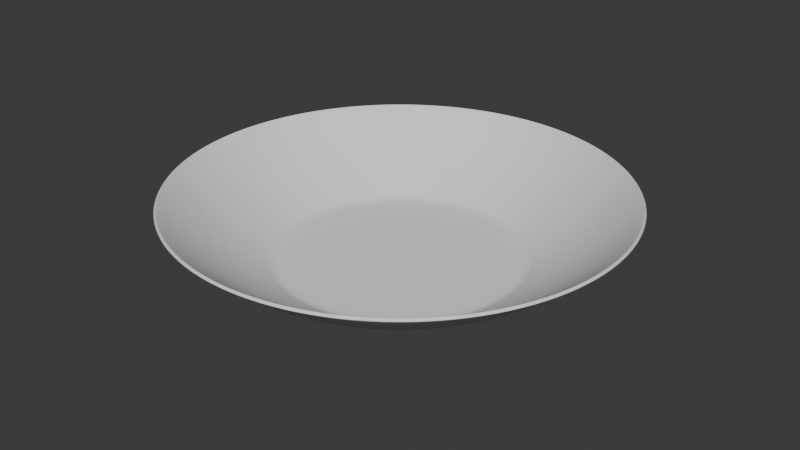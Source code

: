 # Source: plate.blend  (saved by Blender 4.1.23; exported with 4.5.12 LTS)
import bpy
from mathutils import Matrix  # noqa: F401  (used for matrix-valued properties, if any)

bpy.ops.wm.read_factory_settings(use_empty=True)
scene = bpy.context.scene
scene.name = 'Scene'

# ---- collections
col_collection = bpy.data.collections.new('Collection'); scene.collection.children.link(col_collection)

# ---- world
world_world = bpy.data.worlds.new('World'); scene.world = world_world
world_world.use_nodes = True; world_world.node_tree.nodes.clear()
_N = world_world.node_tree.nodes; _L = world_world.node_tree.links
n0 = _N.new('ShaderNodeOutputWorld'); n0.name = 'World Output'; n0.location = (300, 300)
n1 = _N.new('ShaderNodeBackground'); n1.name = 'Background'; n1.location = (10, 300)
n1.inputs[0].default_value = (0.05088, 0.05088, 0.05088, 1.0)
_L.new(n1.outputs[0], n0.inputs[0])
n0.is_active_output = True
world_world.color = (0.05088, 0.05088, 0.05088)
world_world.use_sun_shadow = False
world_world.sun_shadow_jitter_overblur = 0.0

# ---- meshes
me_sphere = bpy.data.meshes.new('Sphere')
me_sphere.from_pydata([(0.1379, 0.6935, -0.7071), (0.1084, 0.5449, -0.8315), (0.01187, 0.05969, -0.9239), (0.2706, 0.6533, -0.7071), (0.2126, 0.5133, -0.8315), (0.02329, 0.05623, -0.9239), (0.3928, 0.5879, -0.7071), (0.3087, 0.4619, -0.8315), (0.03381, 0.0506, -0.9239), (0.5, 0.5, -0.7071), (0.3928, 0.3928, -0.8315), (0.04303, 0.04303, -0.9239), (0.5879, 0.3928, -0.7071), (0.4619, 0.3087, -0.8315), (0.0506, 0.03381, -0.9239), (0.6533, 0.2706, -0.7071), (0.5133, 0.2126, -0.8315), (0.05623, 0.02329, -0.9239), (0.6935, 0.1379, -0.7071), (0.5449, 0.1084, -0.8315), (0.05969, 0.01187, -0.9239), (0.7071, 1.49e-08, -0.7071), (0.5556, -5.215e-08, -0.8315), (0.06086, -1.994e-08, -0.9239), (0.6935, -0.1379, -0.7071), (0.5449, -0.1084, -0.8315), (0.05969, -0.01187, -0.9239), (0.6533, -0.2706, -0.7071), (0.5133, -0.2126, -0.8315), (0.05623, -0.02329, -0.9239), (0.5879, -0.3928, -0.7071), (0.4619, -0.3087, -0.8315), (0.0506, -0.03381, -0.9239), (0.5, -0.5, -0.7071), (0.3928, -0.3928, -0.8315), (0.04303, -0.04303, -0.9239), (0.3928, -0.5879, -0.7071), (0.3087, -0.4619, -0.8315), (0.03381, -0.0506, -0.9239), (0.2706, -0.6533, -0.7071), (0.2126, -0.5133, -0.8315), (0.02329, -0.05623, -0.9239), (0.1379, -0.6935, -0.7071), (0.1084, -0.5449, -0.8315), (0.01187, -0.05969, -0.9239), (-1.49e-08, -0.7071, -0.7071), (-9.686e-08, -0.5556, -0.8315), (-5.215e-08, -0.06086, -0.9239), (-0.1379, -0.6935, -0.7071), (-0.1084, -0.5449, -0.8315), (-0.01187, -0.05969, -0.9239), (-0.2706, -0.6533, -0.7071), (-0.2126, -0.5133, -0.8315), (-0.02329, -0.05623, -0.9239), (-0.3928, -0.5879, -0.7071), (-0.3087, -0.4619, -0.8315), (-0.03381, -0.0506, -0.9239), (-0.5, -0.5, -0.7071), (-0.3928, -0.3928, -0.8315), (-0.04303, -0.04303, -0.9239), (-0.5879, -0.3928, -0.7071), (-0.4619, -0.3087, -0.8315), (-0.0506, -0.03381, -0.9239), (-0.6533, -0.2706, -0.7071), (-0.5133, -0.2126, -0.8315), (-0.05623, -0.02329, -0.9239), (-0.6935, -0.1379, -0.7071), (-0.5449, -0.1084, -0.8315), (-0.05969, -0.01187, -0.9239), (-0.7071, 2.98e-08, -0.7071), (-0.5556, 1.49e-07, -0.8315), (-0.06086, -1.169e-08, -0.9239), (-0.6935, 0.1379, -0.7071), (-0.5449, 0.1084, -0.8315), (-0.05969, 0.01187, -0.9239), (-0.6533, 0.2706, -0.7071), (-0.5133, 0.2126, -0.8315), (-0.05623, 0.02329, -0.9239), (-0.5879, 0.3928, -0.7071), (-0.4619, 0.3087, -0.8315), (-0.0506, 0.03381, -0.9239), (-0.5, 0.5, -0.7071), (-0.3928, 0.3928, -0.8315), (-0.04303, 0.04303, -0.9239), (-0.3928, 0.5879, -0.7071), (-0.3087, 0.4619, -0.8315), (-0.03381, 0.0506, -0.9239), (-0.2706, 0.6533, -0.7071), (-0.2126, 0.5133, -0.8315), (-0.02329, 0.05623, -0.9239), (-0.1379, 0.6935, -0.7071), (-0.1084, 0.5449, -0.8315), (-0.01187, 0.05969, -0.9239), (8.941e-08, 0.7071, -0.7071), (2.161e-07, 0.5556, -0.8315), (5.08e-07, 0.06086, -0.9239), (0.1464, 0.3536, -0.9239), (0.07466, 0.3753, -0.9239), (0.2126, 0.3182, -0.9239), (0.2706, 0.2706, -0.9239), (0.3182, 0.2126, -0.9239), (0.3536, 0.1464, -0.9239), (0.3753, 0.07466, -0.9239), (0.3827, -2.235e-08, -0.9239), (0.3753, -0.07466, -0.9239), (0.3536, -0.1464, -0.9239), (0.3182, -0.2126, -0.9239), (0.2706, -0.2706, -0.9239), (0.2126, -0.3182, -0.9239), (0.1464, -0.3536, -0.9239), (0.07466, -0.3753, -0.9239), (-5.215e-08, -0.3827, -0.9239), (-0.07466, -0.3753, -0.9239), (-0.1464, -0.3536, -0.9239), (-0.2126, -0.3182, -0.9239), (-0.2706, -0.2706, -0.9239), (-0.3182, -0.2126, -0.9239), (-0.3536, -0.1464, -0.9239), (-0.3753, -0.07466, -0.9239), (-0.3827, 5.215e-08, -0.9239), (-0.3753, 0.07466, -0.9239), (-0.3536, 0.1464, -0.9239), (-0.3182, 0.2126, -0.9239), (-0.2706, 0.2706, -0.9239), (-0.2126, 0.3182, -0.9239), (-0.1464, 0.3536, -0.9239), (-0.07466, 0.3753, -0.9239), (6.706e-08, 0.3827, -0.9239), (0.1376, 0.6916, -0.7087), (0.2698, 0.6515, -0.7087), (0.3918, 0.5863, -0.7087), (0.4986, 0.4986, -0.7087), (0.5863, 0.3918, -0.7087), (0.6515, 0.2698, -0.7087), (0.6916, 0.1376, -0.7087), (0.7051, 1.403e-08, -0.7087), (0.6916, -0.1376, -0.7087), (0.6515, -0.2698, -0.7087), (0.5863, -0.3918, -0.7087), (0.4986, -0.4986, -0.7087), (0.3918, -0.5863, -0.7087), (0.2698, -0.6515, -0.7087), (0.1376, -0.6916, -0.7087), (-1.596e-08, -0.7051, -0.7087), (-0.1376, -0.6916, -0.7087), (-0.2698, -0.6515, -0.7087), (-0.3918, -0.5863, -0.7087), (-0.4986, -0.4986, -0.7087), (-0.5863, -0.3918, -0.7087), (-0.6515, -0.2698, -0.7087), (-0.6916, -0.1376, -0.7087), (-0.7051, 3.134e-08, -0.7087), (-0.6916, 0.1376, -0.7087), (-0.6515, 0.2698, -0.7087), (-0.5863, 0.3918, -0.7087), (-0.4986, 0.4986, -0.7087), (-0.3918, 0.5863, -0.7087), (-0.2698, 0.6515, -0.7087), (-0.1376, 0.6916, -0.7087), (9.105e-08, 0.7051, -0.7087), (0.07487, 0.3764, -0.9233), (0.1469, 0.3546, -0.9233), (0.2132, 0.3191, -0.9233), (0.2714, 0.2714, -0.9233), (0.3191, 0.2132, -0.9233), (0.3546, 0.1469, -0.9233), (0.3764, 0.07487, -0.9233), (0.3838, -2.254e-08, -0.9233), (0.3764, -0.07487, -0.9233), (0.3546, -0.1469, -0.9233), (0.3191, -0.2132, -0.9233), (0.2714, -0.2714, -0.9233), (0.2132, -0.3191, -0.9233), (0.1469, -0.3546, -0.9233), (0.07487, -0.3764, -0.9233), (-5.244e-08, -0.3838, -0.9233), (-0.07487, -0.3764, -0.9233), (-0.1469, -0.3546, -0.9233), (-0.2132, -0.3191, -0.9233), (-0.2714, -0.2714, -0.9233), (-0.3191, -0.2132, -0.9233), (-0.3546, -0.1469, -0.9233), (-0.3764, -0.07487, -0.9233), (-0.3838, 5.278e-08, -0.9233), (-0.3764, 0.07487, -0.9233), (-0.3546, 0.1469, -0.9233), (-0.3191, 0.2132, -0.9233), (-0.2714, 0.2714, -0.9233), (-0.2132, 0.3191, -0.9233), (-0.1469, 0.3546, -0.9233), (-0.07487, 0.3764, -0.9233), (6.801e-08, 0.3838, -0.9233)], [], [(159, 93, 0, 128), (191, 94, 1, 160), (128, 0, 3, 129), (160, 1, 4, 161), (161, 4, 7, 162), (129, 3, 6, 130), (130, 6, 9, 131), (162, 7, 10, 163), (131, 9, 12, 132), (163, 10, 13, 164), (132, 12, 15, 133), (164, 13, 16, 165), (133, 15, 18, 134), (165, 16, 19, 166), (134, 18, 21, 135), (166, 19, 22, 167), (135, 21, 24, 136), (167, 22, 25, 168), (136, 24, 27, 137), (168, 25, 28, 169), (137, 27, 30, 138), (169, 28, 31, 170), (138, 30, 33, 139), (170, 31, 34, 171), (139, 33, 36, 140), (171, 34, 37, 172), (172, 37, 40, 173), (140, 36, 39, 141), (141, 39, 42, 142), (173, 40, 43, 174), (174, 43, 46, 175), (142, 42, 45, 143), (143, 45, 48, 144), (175, 46, 49, 176), (144, 48, 51, 145), (176, 49, 52, 177), (145, 51, 54, 146), (177, 52, 55, 178), (146, 54, 57, 147), (178, 55, 58, 179), (147, 57, 60, 148), (179, 58, 61, 180), (148, 60, 63, 149), (180, 61, 64, 181), (149, 63, 66, 150), (181, 64, 67, 182), (150, 66, 69, 151), (182, 67, 70, 183), (151, 69, 72, 152), (183, 70, 73, 184), (152, 72, 75, 153), (184, 73, 76, 185), (185, 76, 79, 186), (153, 75, 78, 154), (154, 78, 81, 155), (186, 79, 82, 187), (187, 82, 85, 188), (155, 81, 84, 156), (156, 84, 87, 157), (188, 85, 88, 189), (157, 87, 90, 158), (189, 88, 91, 190), (158, 90, 93, 159), (190, 91, 94, 191), (2, 5, 8, 11, 14, 17, 20, 23, 26, 29, 32, 35, 38, 41, 44, 47, 50, 53, 56, 59, 62, 65, 68, 71, 74, 77, 80, 83, 86, 89, 92, 95), (5, 2, 97, 96), (8, 5, 96, 98), (11, 8, 98, 99), (14, 11, 99, 100), (17, 14, 100, 101), (20, 17, 101, 102), (23, 20, 102, 103), (26, 23, 103, 104), (29, 26, 104, 105), (32, 29, 105, 106), (35, 32, 106, 107), (38, 35, 107, 108), (41, 38, 108, 109), (44, 41, 109, 110), (47, 44, 110, 111), (50, 47, 111, 112), (53, 50, 112, 113), (56, 53, 113, 114), (59, 56, 114, 115), (62, 59, 115, 116), (65, 62, 116, 117), (68, 65, 117, 118), (71, 68, 118, 119), (74, 71, 119, 120), (77, 74, 120, 121), (80, 77, 121, 122), (83, 80, 122, 123), (86, 83, 123, 124), (89, 86, 124, 125), (92, 89, 125, 126), (95, 92, 126, 127), (2, 95, 127, 97), (91, 158, 159, 94), (88, 157, 158, 91), (85, 156, 157, 88), (82, 155, 156, 85), (79, 154, 155, 82), (76, 153, 154, 79), (73, 152, 153, 76), (70, 151, 152, 73), (67, 150, 151, 70), (64, 149, 150, 67), (61, 148, 149, 64), (58, 147, 148, 61), (55, 146, 147, 58), (52, 145, 146, 55), (49, 144, 145, 52), (46, 143, 144, 49), (43, 142, 143, 46), (40, 141, 142, 43), (37, 140, 141, 40), (34, 139, 140, 37), (31, 138, 139, 34), (28, 137, 138, 31), (25, 136, 137, 28), (22, 135, 136, 25), (19, 134, 135, 22), (16, 133, 134, 19), (13, 132, 133, 16), (10, 131, 132, 13), (7, 130, 131, 10), (4, 129, 130, 7), (1, 128, 129, 4), (94, 159, 128, 1), (126, 190, 191, 127), (125, 189, 190, 126), (124, 188, 189, 125), (123, 187, 188, 124), (122, 186, 187, 123), (121, 185, 186, 122), (120, 184, 185, 121), (119, 183, 184, 120), (118, 182, 183, 119), (117, 181, 182, 118), (116, 180, 181, 117), (115, 179, 180, 116), (114, 178, 179, 115), (113, 177, 178, 114), (112, 176, 177, 113), (111, 175, 176, 112), (110, 174, 175, 111), (109, 173, 174, 110), (108, 172, 173, 109), (107, 171, 172, 108), (106, 170, 171, 107), (105, 169, 170, 106), (104, 168, 169, 105), (103, 167, 168, 104), (102, 166, 167, 103), (101, 165, 166, 102), (100, 164, 165, 101), (99, 163, 164, 100), (98, 162, 163, 99), (96, 161, 162, 98), (97, 160, 161, 96), (127, 191, 160, 97)])
_uv = me_sphere.uv_layers.new(name='UVMap')
_uv.uv.foreach_set('vector', [0.75, 0.2492, 0.75, 0.25, 0.7188, 0.25, 0.7188, 0.2492, 0.75, 0.1254, 0.75, 0.1875, 0.7188, 0.1875, 0.7187, 0.1254, 0.7188, 0.2492, 0.7188, 0.25, 0.6875, 0.25, 0.6875, 0.2492, 0.7187, 0.1254, 0.7188, 0.1875, 0.6875, 0.1875, 0.6875, 0.1254, 0.6875, 0.1254, 0.6875, 0.1875, 0.6562, 0.1875, 0.6562, 0.1254, 0.6875, 0.2492, 0.6875, 0.25, 0.6562, 0.25, 0.6562, 0.2492, 0.6562, 0.2492, 0.6562, 0.25, 0.625, 0.25, 0.625, 0.2492, 0.6562, 0.1254, 0.6562, 0.1875, 0.625, 0.1875, 0.625, 0.1254, 0.625, 0.2492, 0.625, 0.25, 0.5938, 0.25, 0.5938, 0.2492, 0.625, 0.1254, 0.625, 0.1875, 0.5938, 0.1875, 0.5938, 0.1254, 0.5938, 0.2492, 0.5938, 0.25, 0.5625, 0.25, 0.5625, 0.2492, 0.5938, 0.1254, 0.5938, 0.1875, 0.5625, 0.1875, 0.5625, 0.1254, 0.5625, 0.2492, 0.5625, 0.25, 0.5312, 0.25, 0.5312, 0.2492, 0.5625, 0.1254, 0.5625, 0.1875, 0.5312, 0.1875, 0.5312, 0.1254, 0.5312, 0.2492, 0.5312, 0.25, 0.5, 0.25, 0.5, 0.2492, 0.5312, 0.1254, 0.5312, 0.1875, 0.5, 0.1875, 0.5, 0.1254, 0.5, 0.2492, 0.5, 0.25, 0.4688, 0.25, 0.4687, 0.2492, 0.5, 0.1254, 0.5, 0.1875, 0.4688, 0.1875, 0.4688, 0.1254, 0.4687, 0.2492, 0.4688, 0.25, 0.4375, 0.25, 0.4375, 0.2492, 0.4688, 0.1254, 0.4688, 0.1875, 0.4375, 0.1875, 0.4375, 0.1254, 0.4375, 0.2492, 0.4375, 0.25, 0.4062, 0.25, 0.4062, 0.2492, 0.4375, 0.1254, 0.4375, 0.1875, 0.4062, 0.1875, 0.4062, 0.1254, 0.4062, 0.2492, 0.4062, 0.25, 0.375, 0.25, 0.375, 0.2492, 0.4062, 0.1254, 0.4062, 0.1875, 0.375, 0.1875, 0.375, 0.1254, 0.375, 0.2492, 0.375, 0.25, 0.3438, 0.25, 0.3438, 0.2492, 0.375, 0.1254, 0.375, 0.1875, 0.3438, 0.1875, 0.3438, 0.1254, 0.3438, 0.1254, 0.3438, 0.1875, 0.3125, 0.1875, 0.3125, 0.1254, 0.3438, 0.2492, 0.3438, 0.25, 0.3125, 0.25, 0.3125, 0.2492, 0.3125, 0.2492, 0.3125, 0.25, 0.2812, 0.25, 0.2812, 0.2492, 0.3125, 0.1254, 0.3125, 0.1875, 0.2812, 0.1875, 0.2812, 0.1254, 0.2812, 0.1254, 0.2812, 0.1875, 0.25, 0.1875, 0.25, 0.1254, 0.2812, 0.2492, 0.2812, 0.25, 0.25, 0.25, 0.25, 0.2492, 0.25, 0.2492, 0.25, 0.25, 0.2188, 0.25, 0.2188, 0.2492, 0.25, 0.1254, 0.25, 0.1875, 0.2188, 0.1875, 0.2188, 0.1254, 0.2188, 0.2492, 0.2188, 0.25, 0.1875, 0.25, 0.1875, 0.2492, 0.2188, 0.1254, 0.2188, 0.1875, 0.1875, 0.1875, 0.1875, 0.1254, 0.1875, 0.2492, 0.1875, 0.25, 0.1563, 0.25, 0.1563, 0.2492, 0.1875, 0.1254, 0.1875, 0.1875, 0.1562, 0.1875, 0.1562, 0.1254, 0.1563, 0.2492, 0.1563, 0.25, 0.125, 0.25, 0.125, 0.2492, 0.1562, 0.1254, 0.1562, 0.1875, 0.125, 0.1875, 0.125, 0.1254, 0.125, 0.2492, 0.125, 0.25, 0.09375, 0.25, 0.09375, 0.2492, 0.125, 0.1254, 0.125, 0.1875, 0.09375, 0.1875, 0.09375, 0.1254, 0.09375, 0.2492, 0.09375, 0.25, 0.0625, 0.25, 0.0625, 0.2492, 0.09375, 0.1254, 0.09375, 0.1875, 0.0625, 0.1875, 0.0625, 0.1254, 0.0625, 0.2492, 0.0625, 0.25, 0.03125, 0.25, 0.03125, 0.2492, 0.0625, 0.1254, 0.0625, 0.1875, 0.03125, 0.1875, 0.03125, 0.1254, 0.03125, 0.2492, 0.03125, 0.25, 0.0, 0.25, 0.0, 0.2492, 0.03125, 0.1254, 0.03125, 0.1875, 0.0, 0.1875, 0.0, 0.1254, 1.0, 0.2492, 1.0, 0.25, 0.9688, 0.25, 0.9688, 0.2492, 1.0, 0.1254, 1.0, 0.1875, 0.9687, 0.1875, 0.9688, 0.1254, 0.9688, 0.2492, 0.9688, 0.25, 0.9375, 0.25, 0.9375, 0.2492, 0.9688, 0.1254, 0.9687, 0.1875, 0.9375, 0.1875, 0.9375, 0.1254, 0.9375, 0.1254, 0.9375, 0.1875, 0.9062, 0.1875, 0.9062, 0.1254, 0.9375, 0.2492, 0.9375, 0.25, 0.9062, 0.25, 0.9062, 0.2492, 0.9062, 0.2492, 0.9062, 0.25, 0.875, 0.25, 0.875, 0.2492, 0.9062, 0.1254, 0.9062, 0.1875, 0.875, 0.1875, 0.875, 0.1254, 0.875, 0.1254, 0.875, 0.1875, 0.8437, 0.1875, 0.8438, 0.1254, 0.875, 0.2492, 0.875, 0.25, 0.8438, 0.25, 0.8438, 0.2492, 0.8438, 0.2492, 0.8438, 0.25, 0.8125, 0.25, 0.8125, 0.2492, 0.8438, 0.1254, 0.8437, 0.1875, 0.8125, 0.1875, 0.8125, 0.1254, 0.8125, 0.2492, 0.8125, 0.25, 0.7812, 0.25, 0.7812, 0.2492, 0.8125, 0.1254, 0.8125, 0.1875, 0.7812, 0.1875, 0.7812, 0.1254, 0.7812, 0.2492, 0.7812, 0.25, 0.75, 0.25, 0.75, 0.2492, 0.7812, 0.1254, 0.7812, 0.1875, 0.75, 0.1875, 0.75, 0.1254, 0.5614, 0.125, 0.5566, 0.125, 0.5507, 0.125, 0.5438, 0.125, 0.5362, 0.125, 0.5282, 0.125, 0.5198, 0.125, 0.5114, 0.125, 0.5031, 0.125, 0.495, 0.125, 0.4875, 0.125, 0.4806, 0.125, 0.4747, 0.125, 0.4699, 0.125, 0.4665, 0.125, 0.4648, 0.125, 0.465, 0.125, 0.4673, 0.125, 0.4718, 0.125, 0.4785, 0.125, 0.4874, 0.125, 0.4979, 0.125, 0.5096, 0.125, 0.5217, 0.125, 0.5333, 0.125, 0.5439, 0.125, 0.5527, 0.125, 0.5595, 0.125, 0.564, 0.125, 0.5663, 0.125, 0.5664, 0.125, 0.5647, 0.125, 0.5566, 0.125, 0.5614, 0.125, 0.7188, 0.125, 0.6875, 0.125, 0.5507, 0.125, 0.5566, 0.125, 0.6875, 0.125, 0.6562, 0.125, 0.5438, 0.125, 0.5507, 0.125, 0.6562, 0.125, 0.625, 0.125, 0.5362, 0.125, 0.5438, 0.125, 0.625, 0.125, 0.5938, 0.125, 0.5282, 0.125, 0.5362, 0.125, 0.5938, 0.125, 0.5625, 0.125, 0.5198, 0.125, 0.5282, 0.125, 0.5625, 0.125, 0.5312, 0.125, 0.5114, 0.125, 0.5198, 0.125, 0.5312, 0.125, 0.5, 0.125, 0.5031, 0.125, 0.5114, 0.125, 0.5, 0.125, 0.4688, 0.125, 0.495, 0.125, 0.5031, 0.125, 0.4688, 0.125, 0.4375, 0.125, 0.4875, 0.125, 0.495, 0.125, 0.4375, 0.125, 0.4062, 0.125, 0.4806, 0.125, 0.4875, 0.125, 0.4062, 0.125, 0.375, 0.125, 0.4747, 0.125, 0.4806, 0.125, 0.375, 0.125, 0.3438, 0.125, 0.4699, 0.125, 0.4747, 0.125, 0.3438, 0.125, 0.3125, 0.125, 0.4665, 0.125, 0.4699, 0.125, 0.3125, 0.125, 0.2812, 0.125, 0.4648, 0.125, 0.4665, 0.125, 0.2812, 0.125, 0.25, 0.125, 0.465, 0.125, 0.4648, 0.125, 0.25, 0.125, 0.2188, 0.125, 0.4673, 0.125, 0.465, 0.125, 0.2188, 0.125, 0.1875, 0.125, 0.4718, 0.125, 0.4673, 0.125, 0.1875, 0.125, 0.1562, 0.125, 0.4785, 0.125, 0.4718, 0.125, 0.1562, 0.125, 0.125, 0.125, 0.4874, 0.125, 0.4785, 0.125, 0.125, 0.125, 0.09375, 0.125, 0.4979, 0.125, 0.4874, 0.125, 0.09375, 0.125, 0.0625, 0.125, 0.5096, 0.125, 0.4979, 0.125, 0.0625, 0.125, 0.03125, 0.125, 0.5217, 0.125, 0.5096, 0.125, 0.03125, 0.125, 1.0, 0.125, 0.5333, 0.125, 0.5217, 0.125, 1.0, 0.125, 0.9687, 0.125, 0.5439, 0.125, 0.5333, 0.125, 0.9687, 0.125, 0.9375, 0.125, 0.5527, 0.125, 0.5439, 0.125, 0.9375, 0.125, 0.9062, 0.125, 0.5595, 0.125, 0.5527, 0.125, 0.9062, 0.125, 0.875, 0.125, 0.564, 0.125, 0.5595, 0.125, 0.875, 0.125, 0.8438, 0.125, 0.5663, 0.125, 0.564, 0.125, 0.8438, 0.125, 0.8125, 0.125, 0.5664, 0.125, 0.5663, 0.125, 0.8125, 0.125, 0.7812, 0.125, 0.5647, 0.125, 0.5664, 0.125, 0.7812, 0.125, 0.75, 0.125, 0.5614, 0.125, 0.5647, 0.125, 0.75, 0.125, 0.7188, 0.125, 0.7812, 0.1875, 0.7812, 0.2492, 0.75, 0.2492, 0.75, 0.1875, 0.8125, 0.1875, 0.8125, 0.2492, 0.7812, 0.2492, 0.7812, 0.1875, 0.8437, 0.1875, 0.8438, 0.2492, 0.8125, 0.2492, 0.8125, 0.1875, 0.875, 0.1875, 0.875, 0.2492, 0.8438, 0.2492, 0.8437, 0.1875, 0.9062, 0.1875, 0.9062, 0.2492, 0.875, 0.2492, 0.875, 0.1875, 0.9375, 0.1875, 0.9375, 0.2492, 0.9062, 0.2492, 0.9062, 0.1875, 0.9687, 0.1875, 0.9688, 0.2492, 0.9375, 0.2492, 0.9375, 0.1875, 1.0, 0.1875, 1.0, 0.2492, 0.9688, 0.2492, 0.9687, 0.1875, 0.03125, 0.1875, 0.03125, 0.2492, 0.0, 0.2492, 0.0, 0.1875, 0.0625, 0.1875, 0.0625, 0.2492, 0.03125, 0.2492, 0.03125, 0.1875, 0.09375, 0.1875, 0.09375, 0.2492, 0.0625, 0.2492, 0.0625, 0.1875, 0.125, 0.1875, 0.125, 0.2492, 0.09375, 0.2492, 0.09375, 0.1875, 0.1562, 0.1875, 0.1563, 0.2492, 0.125, 0.2492, 0.125, 0.1875, 0.1875, 0.1875, 0.1875, 0.2492, 0.1563, 0.2492, 0.1562, 0.1875, 0.2188, 0.1875, 0.2188, 0.2492, 0.1875, 0.2492, 0.1875, 0.1875, 0.25, 0.1875, 0.25, 0.2492, 0.2188, 0.2492, 0.2188, 0.1875, 0.2812, 0.1875, 0.2812, 0.2492, 0.25, 0.2492, 0.25, 0.1875, 0.3125, 0.1875, 0.3125, 0.2492, 0.2812, 0.2492, 0.2812, 0.1875, 0.3438, 0.1875, 0.3438, 0.2492, 0.3125, 0.2492, 0.3125, 0.1875, 0.375, 0.1875, 0.375, 0.2492, 0.3438, 0.2492, 0.3438, 0.1875, 0.4062, 0.1875, 0.4062, 0.2492, 0.375, 0.2492, 0.375, 0.1875, 0.4375, 0.1875, 0.4375, 0.2492, 0.4062, 0.2492, 0.4062, 0.1875, 0.4688, 0.1875, 0.4687, 0.2492, 0.4375, 0.2492, 0.4375, 0.1875, 0.5, 0.1875, 0.5, 0.2492, 0.4687, 0.2492, 0.4688, 0.1875, 0.5312, 0.1875, 0.5312, 0.2492, 0.5, 0.2492, 0.5, 0.1875, 0.5625, 0.1875, 0.5625, 0.2492, 0.5312, 0.2492, 0.5312, 0.1875, 0.5938, 0.1875, 0.5938, 0.2492, 0.5625, 0.2492, 0.5625, 0.1875, 0.625, 0.1875, 0.625, 0.2492, 0.5938, 0.2492, 0.5938, 0.1875, 0.6562, 0.1875, 0.6562, 0.2492, 0.625, 0.2492, 0.625, 0.1875, 0.6875, 0.1875, 0.6875, 0.2492, 0.6562, 0.2492, 0.6562, 0.1875, 0.7188, 0.1875, 0.7188, 0.2492, 0.6875, 0.2492, 0.6875, 0.1875, 0.75, 0.1875, 0.75, 0.2492, 0.7188, 0.2492, 0.7188, 0.1875, 0.7812, 0.125, 0.7812, 0.1254, 0.75, 0.1254, 0.75, 0.125, 0.8125, 0.125, 0.8125, 0.1254, 0.7812, 0.1254, 0.7812, 0.125, 0.8438, 0.125, 0.8438, 0.1254, 0.8125, 0.1254, 0.8125, 0.125, 0.875, 0.125, 0.875, 0.1254, 0.8438, 0.1254, 0.8438, 0.125, 0.9062, 0.125, 0.9062, 0.1254, 0.875, 0.1254, 0.875, 0.125, 0.9375, 0.125, 0.9375, 0.1254, 0.9062, 0.1254, 0.9062, 0.125, 0.9687, 0.125, 0.9688, 0.1254, 0.9375, 0.1254, 0.9375, 0.125, 1.0, 0.125, 1.0, 0.1254, 0.9688, 0.1254, 0.9687, 0.125, 0.03125, 0.125, 0.03125, 0.1254, 0.0, 0.1254, 0.0, 0.125, 0.0625, 0.125, 0.0625, 0.1254, 0.03125, 0.1254, 0.03125, 0.125, 0.09375, 0.125, 0.09375, 0.1254, 0.0625, 0.1254, 0.0625, 0.125, 0.125, 0.125, 0.125, 0.1254, 0.09375, 0.1254, 0.09375, 0.125, 0.1562, 0.125, 0.1562, 0.1254, 0.125, 0.1254, 0.125, 0.125, 0.1875, 0.125, 0.1875, 0.1254, 0.1562, 0.1254, 0.1562, 0.125, 0.2188, 0.125, 0.2188, 0.1254, 0.1875, 0.1254, 0.1875, 0.125, 0.25, 0.125, 0.25, 0.1254, 0.2188, 0.1254, 0.2188, 0.125, 0.2812, 0.125, 0.2812, 0.1254, 0.25, 0.1254, 0.25, 0.125, 0.3125, 0.125, 0.3125, 0.1254, 0.2812, 0.1254, 0.2812, 0.125, 0.3438, 0.125, 0.3438, 0.1254, 0.3125, 0.1254, 0.3125, 0.125, 0.375, 0.125, 0.375, 0.1254, 0.3438, 0.1254, 0.3438, 0.125, 0.4062, 0.125, 0.4062, 0.1254, 0.375, 0.1254, 0.375, 0.125, 0.4375, 0.125, 0.4375, 0.1254, 0.4062, 0.1254, 0.4062, 0.125, 0.4688, 0.125, 0.4688, 0.1254, 0.4375, 0.1254, 0.4375, 0.125, 0.5, 0.125, 0.5, 0.1254, 0.4688, 0.1254, 0.4688, 0.125, 0.5312, 0.125, 0.5312, 0.1254, 0.5, 0.1254, 0.5, 0.125, 0.5625, 0.125, 0.5625, 0.1254, 0.5312, 0.1254, 0.5312, 0.125, 0.5938, 0.125, 0.5938, 0.1254, 0.5625, 0.1254, 0.5625, 0.125, 0.625, 0.125, 0.625, 0.1254, 0.5938, 0.1254, 0.5938, 0.125, 0.6562, 0.125, 0.6562, 0.1254, 0.625, 0.1254, 0.625, 0.125, 0.6875, 0.125, 0.6875, 0.1254, 0.6562, 0.1254, 0.6562, 0.125, 0.7188, 0.125, 0.7187, 0.1254, 0.6875, 0.1254, 0.6875, 0.125, 0.75, 0.125, 0.75, 0.1254, 0.7187, 0.1254, 0.7188, 0.125])
me_sphere.update()

# ---- objects
ob_sphere = bpy.data.objects.new('Sphere', me_sphere)

# ---- transforms, parenting, visibility, modifiers, constraints
ob_sphere.location = (0.0, 0.0, 1.141)
_m = ob_sphere.modifiers.new('Solidify', 'SOLIDIFY')
_m = ob_sphere.modifiers.new('Subdivision', 'SUBSURF')
_m.levels = 2

# ---- collection membership
col_collection.objects.link(ob_sphere)

# ---- scene / render settings (as saved in the file)
scene.frame_start = 1; scene.frame_end = 250; scene.frame_set(18)
scene.render.engine = 'BLENDER_EEVEE_NEXT'
scene.cycles.sampling_pattern = 'TABULATED_SOBOL'
scene.eevee.ray_tracing_options.trace_max_roughness = 0.0
bpy.context.view_layer.update()

# ---- added for rendering (the .blend has no active camera and no usable light): camera, sun
cam_auto = bpy.data.cameras.new('AutoCamera')
cam_auto.lens = 50.0
cam_auto.sensor_width = 36.0
cam_auto.clip_end = 1000.0
ob_auto_camera = bpy.data.objects.new('AutoCamera', cam_auto)
scene.collection.objects.link(ob_auto_camera)
ob_auto_camera.location = (1.86207, -2.23448, 1.81903)
ob_auto_camera.rotation_euler = (1.09748, -7.21219e-08, 0.694738)
scene.camera = ob_auto_camera
light_auto_sun = bpy.data.lights.new('AutoSun', 'SUN')
light_auto_sun.energy = 3.0
light_auto_sun.angle = 0.0523599
ob_auto_sun = bpy.data.objects.new('AutoSun', light_auto_sun)
scene.collection.objects.link(ob_auto_sun)
ob_auto_sun.rotation_euler = (0.872665, 0.174533, 0.523599)
bpy.context.view_layer.update()
